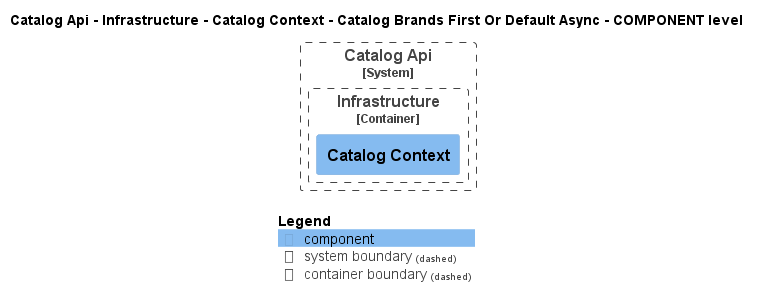

The diagram above was rendered by PlantUML. Its source (embedded in the PNG):
@startuml
!pragma layout smetana
!include ..\..\..\..\..\..\..\..\.c4s\C4_Component.puml

AddElementTag("state:new", $bgColor=green, $fontColor=#ffffff, $borderColor=green, $shadowing="False")
AddElementTag("state:changed", $bgColor=orange, $fontColor=#ffffff, $borderColor=orange, $shadowing="False")
AddElementTag("state:removed", $bgColor=red, $fontColor=#ffffff, $borderColor=red, $shadowing="False")

AddRelTag("state:new", $textColor=green, $lineColor=green)
AddRelTag("state:changed", $textColor=orange, $lineColor=orange)
AddRelTag("state:removed", $textColor=red, $lineColor=red)

SHOW_PERSON_PORTRAIT()
LAYOUT_TOP_DOWN()

skinparam linetype polyline

title Catalog Api - Infrastructure - Catalog Context - Catalog Brands First Or Default Async - COMPONENT level


System_Boundary(dotnet.eShop.Architecture.SoftwareSystems.CatalogApi, "Catalog Api") {
    
Container_Boundary(dotnet.eShop.Architecture.SoftwareSystems.CatalogApi.Containers.Infrastructure, "Infrastructure") {
    Component(dotnet.eShop.Architecture.SoftwareSystems.CatalogApi.Containers.Infrastructure.Components.CatalogContext, "Catalog Context", "", "")
}

}




SHOW_LEGEND()
@enduml